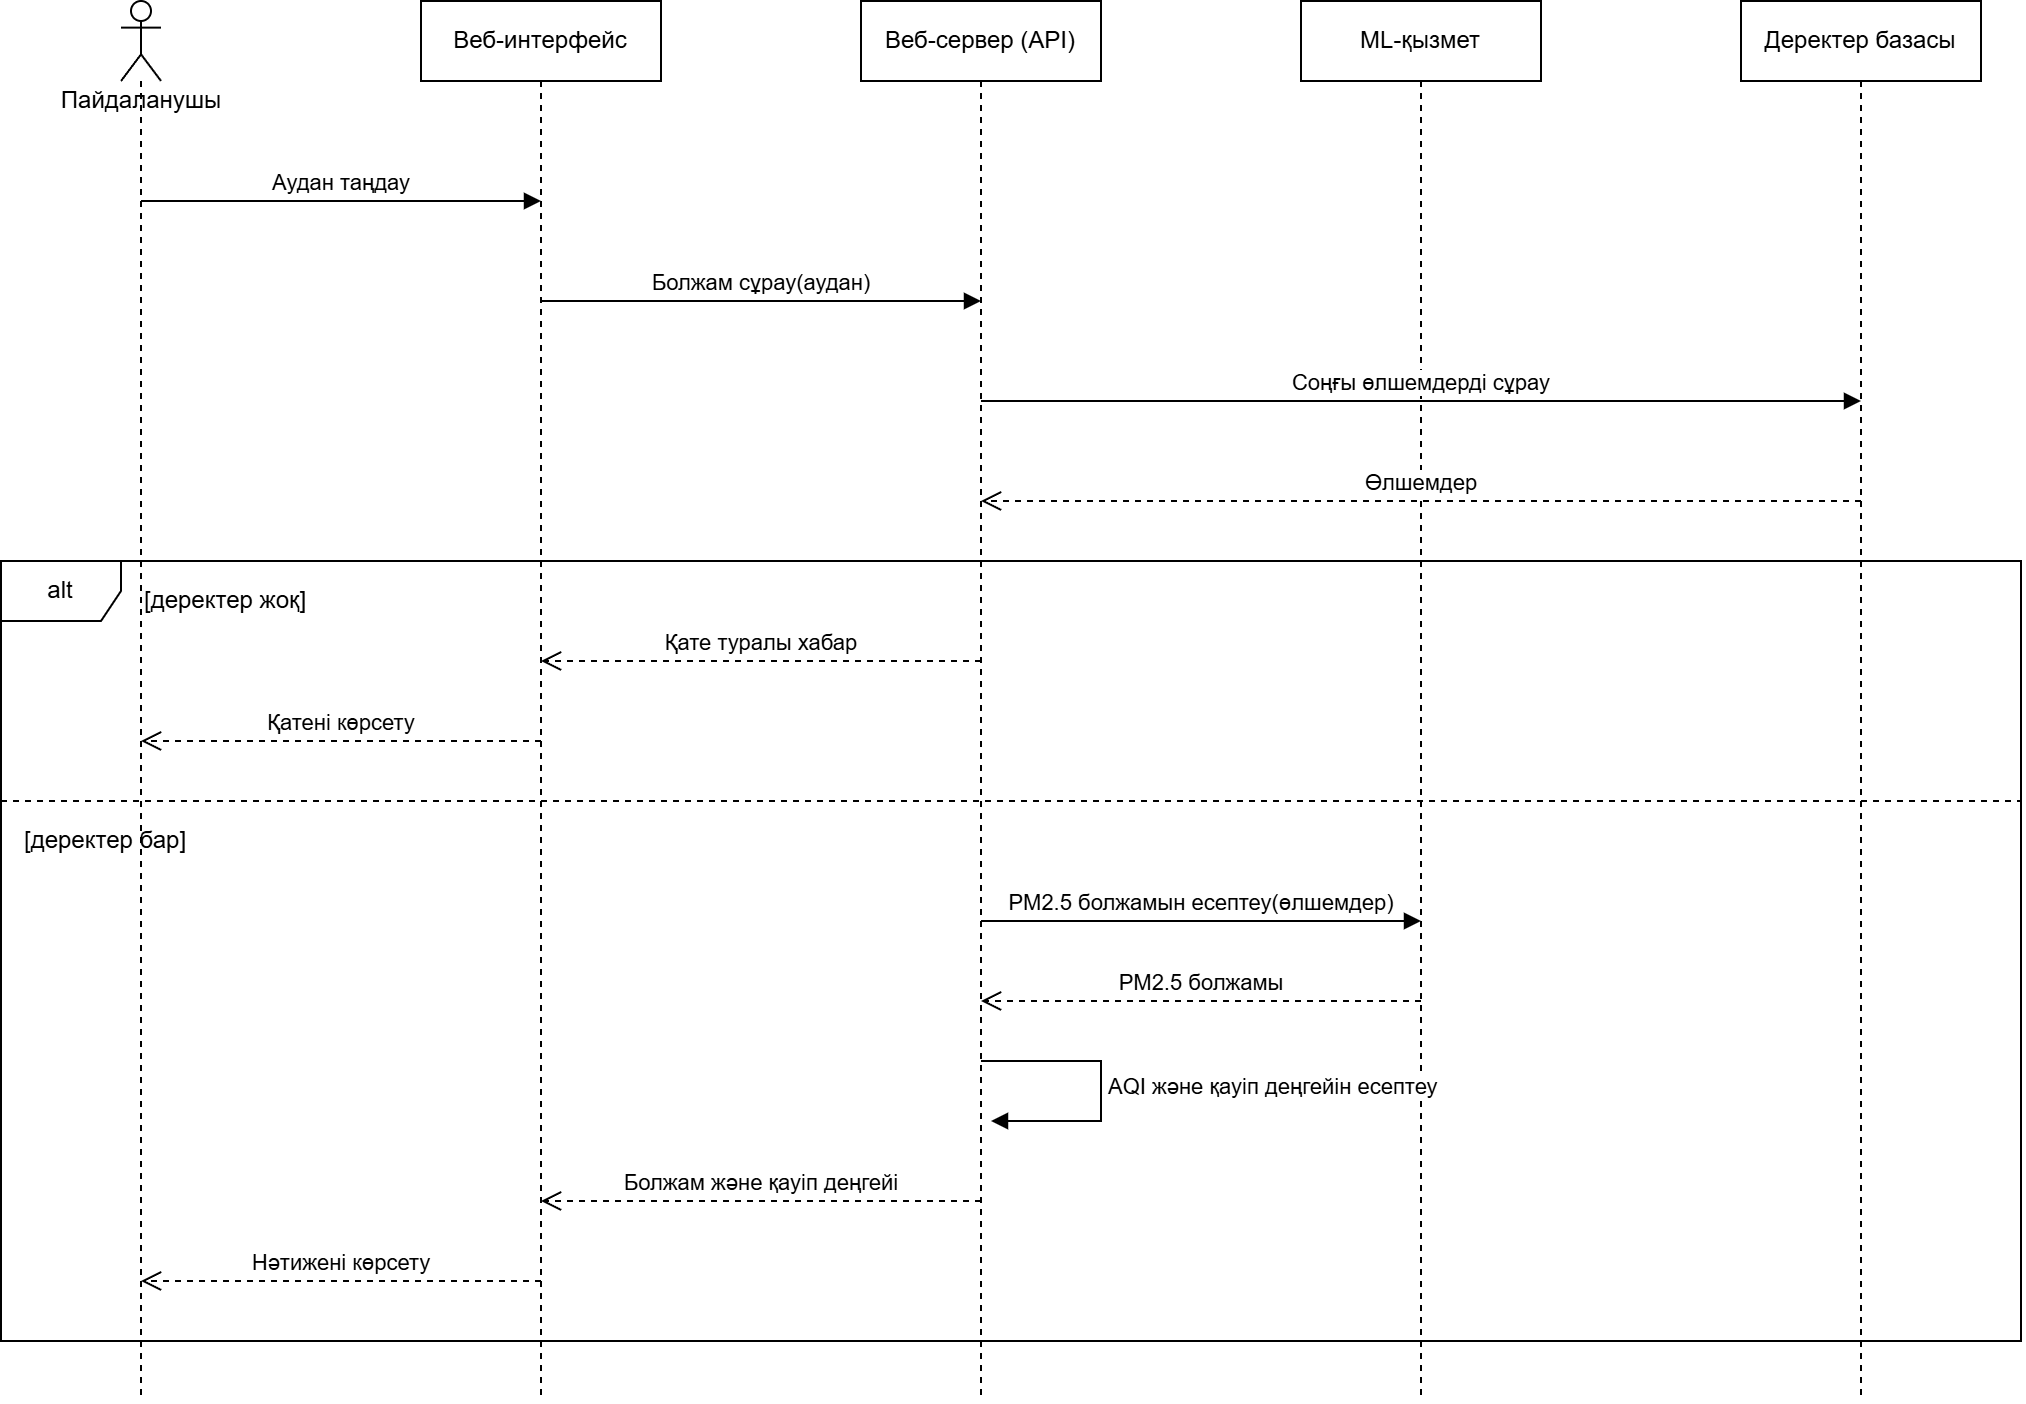

The diagram above was exported from draw.io. Its source (the exported page's mxGraphModel, read from the mxfile embedded in the PNG):
<mxGraphModel dx="1704" dy="945" grid="1" gridSize="10" guides="1" tooltips="1" connect="1" arrows="1" fold="1" page="1" pageScale="1" pageWidth="1169" pageHeight="827" math="0" shadow="0">
  <root>
    <mxCell id="0" />
    <mxCell id="1" parent="0" />
    <mxCell id="l0" parent="1" style="shape=umlLifeline;participant=umlActor;perimeter=lifelinePerimeter;whiteSpace=nowrap;html=1;container=1;collapsible=0;recursiveResize=0;verticalAlign=top;spacingTop=36;outlineConnect=0;" value="Пайдаланушы" vertex="1">
      <mxGeometry height="700" width="20" x="90" y="40" as="geometry" />
    </mxCell>
    <mxCell id="l1" parent="1" style="shape=umlLifeline;perimeter=lifelinePerimeter;whiteSpace=wrap;html=1;container=1;dropTarget=0;collapsible=0;recursiveResize=0;outlineConnect=0;portConstraint=eastwest;" value="Веб-интерфейс" vertex="1">
      <mxGeometry height="700" width="120" x="240" y="40" as="geometry" />
    </mxCell>
    <mxCell id="l2" parent="1" style="shape=umlLifeline;perimeter=lifelinePerimeter;whiteSpace=wrap;html=1;container=1;dropTarget=0;collapsible=0;recursiveResize=0;outlineConnect=0;portConstraint=eastwest;" value="Веб-сервер (API)" vertex="1">
      <mxGeometry height="700" width="120" x="460" y="40" as="geometry" />
    </mxCell>
    <mxCell id="l3" parent="1" style="shape=umlLifeline;perimeter=lifelinePerimeter;whiteSpace=wrap;html=1;container=1;dropTarget=0;collapsible=0;recursiveResize=0;outlineConnect=0;portConstraint=eastwest;" value="ML-қызмет" vertex="1">
      <mxGeometry height="700" width="120" x="680" y="40" as="geometry" />
    </mxCell>
    <mxCell id="l4" parent="1" style="shape=umlLifeline;perimeter=lifelinePerimeter;whiteSpace=wrap;html=1;container=1;dropTarget=0;collapsible=0;recursiveResize=0;outlineConnect=0;portConstraint=eastwest;" value="Деректер базасы" vertex="1">
      <mxGeometry height="700" width="120" x="900" y="40" as="geometry" />
    </mxCell>
    <mxCell id="m1" edge="1" parent="1" style="html=1;verticalAlign=bottom;endArrow=block;curved=0;rounded=0;" value="Аудан таңдау">
      <mxGeometry relative="1" as="geometry">
        <mxPoint x="100" y="140" as="sourcePoint" />
        <mxPoint x="300" y="140" as="targetPoint" />
      </mxGeometry>
    </mxCell>
    <mxCell id="m2" edge="1" parent="1" style="html=1;verticalAlign=bottom;endArrow=block;curved=0;rounded=0;" value="Болжам сұрау(аудан)">
      <mxGeometry relative="1" as="geometry">
        <mxPoint x="300" y="190" as="sourcePoint" />
        <mxPoint x="520" y="190" as="targetPoint" />
      </mxGeometry>
    </mxCell>
    <mxCell id="m3" edge="1" parent="1" style="html=1;verticalAlign=bottom;endArrow=block;curved=0;rounded=0;" value="Соңғы өлшемдерді сұрау">
      <mxGeometry relative="1" as="geometry">
        <mxPoint x="520" y="240" as="sourcePoint" />
        <mxPoint x="960" y="240" as="targetPoint" />
      </mxGeometry>
    </mxCell>
    <mxCell id="m4" edge="1" parent="1" style="html=1;verticalAlign=bottom;endArrow=open;endSize=8;dashed=1;curved=0;rounded=0;" value="Өлшемдер">
      <mxGeometry relative="1" as="geometry">
        <mxPoint x="960" y="290" as="sourcePoint" />
        <mxPoint x="520" y="290" as="targetPoint" />
      </mxGeometry>
    </mxCell>
    <mxCell id="alt" parent="1" style="shape=umlFrame;whiteSpace=wrap;html=1;pointerEvents=0;recursiveResize=0;container=1;collapsible=0;fillColor=none;width=60;height=30;" value="alt" vertex="1">
      <mxGeometry height="390" width="1010" x="30" y="320" as="geometry" />
    </mxCell>
    <mxCell id="g1" parent="1" style="text;html=1;align=left;verticalAlign=middle;resizable=0;points=[];autosize=1;strokeColor=none;fillColor=none;" value="[деректер жоқ]" vertex="1">
      <mxGeometry height="30" width="110" x="100" y="325" as="geometry" />
    </mxCell>
    <mxCell id="sep" edge="1" parent="1" style="endArrow=none;dashed=1;html=1;rounded=0;" value="">
      <mxGeometry height="50" relative="1" width="50" as="geometry">
        <mxPoint x="30" y="440" as="sourcePoint" />
        <mxPoint x="1040" y="440" as="targetPoint" />
      </mxGeometry>
    </mxCell>
    <mxCell id="g2" parent="1" style="text;html=1;align=left;verticalAlign=middle;resizable=0;points=[];autosize=1;strokeColor=none;fillColor=none;" value="[деректер бар]" vertex="1">
      <mxGeometry height="30" width="110" x="40" y="445" as="geometry" />
    </mxCell>
    <mxCell id="m5" edge="1" parent="1" style="html=1;verticalAlign=bottom;endArrow=open;endSize=8;dashed=1;curved=0;rounded=0;" value="Қате туралы хабар">
      <mxGeometry relative="1" as="geometry">
        <mxPoint x="520" y="370" as="sourcePoint" />
        <mxPoint x="300" y="370" as="targetPoint" />
      </mxGeometry>
    </mxCell>
    <mxCell id="m6" edge="1" parent="1" style="html=1;verticalAlign=bottom;endArrow=open;endSize=8;dashed=1;curved=0;rounded=0;" value="Қатені көрсету">
      <mxGeometry relative="1" as="geometry">
        <mxPoint x="300" y="410" as="sourcePoint" />
        <mxPoint x="100" y="410" as="targetPoint" />
      </mxGeometry>
    </mxCell>
    <mxCell id="m7" edge="1" parent="1" style="html=1;verticalAlign=bottom;endArrow=block;curved=0;rounded=0;" value="PM2.5 болжамын есептеу(өлшемдер)">
      <mxGeometry relative="1" as="geometry">
        <mxPoint x="520" y="500" as="sourcePoint" />
        <mxPoint x="740" y="500" as="targetPoint" />
      </mxGeometry>
    </mxCell>
    <mxCell id="m8" edge="1" parent="1" style="html=1;verticalAlign=bottom;endArrow=open;endSize=8;dashed=1;curved=0;rounded=0;" value="PM2.5 болжамы">
      <mxGeometry relative="1" as="geometry">
        <mxPoint x="740" y="540" as="sourcePoint" />
        <mxPoint x="520" y="540" as="targetPoint" />
      </mxGeometry>
    </mxCell>
    <mxCell id="m9" edge="1" parent="1" style="html=1;align=left;spacingLeft=2;endArrow=block;rounded=0;edgeStyle=orthogonalEdgeStyle;curved=0;" value="AQI және қауіп деңгейін есептеу">
      <mxGeometry relative="1" as="geometry">
        <Array as="points">
          <mxPoint x="580" y="570" />
          <mxPoint x="580" y="600" />
        </Array>
        <mxPoint x="520" y="570" as="sourcePoint" />
        <mxPoint x="525" y="600" as="targetPoint" />
      </mxGeometry>
    </mxCell>
    <mxCell id="m10" edge="1" parent="1" style="html=1;verticalAlign=bottom;endArrow=open;endSize=8;dashed=1;curved=0;rounded=0;" value="Болжам және қауіп деңгейі">
      <mxGeometry relative="1" as="geometry">
        <mxPoint x="520" y="640" as="sourcePoint" />
        <mxPoint x="300" y="640" as="targetPoint" />
      </mxGeometry>
    </mxCell>
    <mxCell id="m11" edge="1" parent="1" style="html=1;verticalAlign=bottom;endArrow=open;endSize=8;dashed=1;curved=0;rounded=0;" value="Нәтижені көрсету">
      <mxGeometry relative="1" as="geometry">
        <mxPoint x="300" y="680" as="sourcePoint" />
        <mxPoint x="100" y="680" as="targetPoint" />
      </mxGeometry>
    </mxCell>
  </root>
</mxGraphModel>